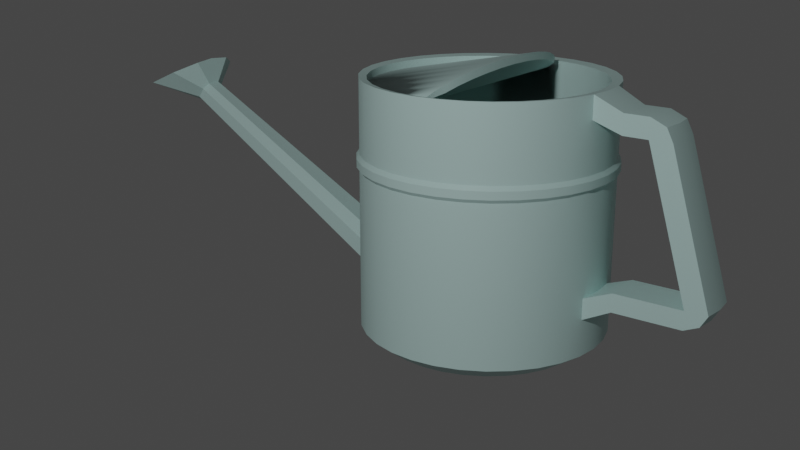 # Source: Joro.blend  (saved by Blender 2.80.75; exported with 4.5.12 LTS)
import bpy
from mathutils import Matrix  # noqa: F401  (used for matrix-valued properties, if any)

bpy.ops.wm.read_factory_settings(use_empty=True)
scene = bpy.context.scene
scene.name = 'Scene'

# ---- collections
col_collection = bpy.data.collections.new('Collection'); scene.collection.children.link(col_collection)
col_collection_2 = bpy.data.collections.new('Collection 2'); scene.collection.children.link(col_collection_2)

# ---- materials (node trees are filled in below, after node groups)
mat_zyouro = bpy.data.materials.new('zyouro')
mat_zyouro.use_transparent_shadow = False

# ---- node groups
ng_auto_smooth = bpy.data.node_groups.new('Auto Smooth', 'GeometryNodeTree')
_s = ng_auto_smooth.interface.new_socket(name='Geometry', in_out='OUTPUT', socket_type='NodeSocketGeometry')
_s = ng_auto_smooth.interface.new_socket(name='Geometry', in_out='INPUT', socket_type='NodeSocketGeometry')
_s = ng_auto_smooth.interface.new_socket(name='Angle', in_out='INPUT', socket_type='NodeSocketFloat')
_s.subtype = 'ANGLE'
_s.min_value = 0.0
_s.max_value = 3.142
ng_auto_smooth.is_modifier = True
_N = ng_auto_smooth.nodes; _L = ng_auto_smooth.links
n0 = _N.new('NodeGroupOutput'); n0.name = 'Group Output'; n0.location = (480, -100)
n1 = _N.new('NodeGroupInput'); n1.name = 'Group Input'; n1.location = (-420, -300)
n2 = _N.new('NodeGroupInput'); n2.name = 'Group Input.001'; n2.location = (-60, -100)
n3 = _N.new('GeometryNodeSetShadeSmooth'); n3.name = 'Set Shade Smooth'; n3.location = (120, -100)
n3.domain = 'EDGE'
n4 = _N.new('GeometryNodeSetShadeSmooth'); n4.name = 'Set Shade Smooth.001'; n4.location = (300, -100)
n5 = _N.new('GeometryNodeInputMeshEdgeAngle'); n5.name = 'Edge Angle'; n5.location = (-420, -220)
n6 = _N.new('GeometryNodeInputEdgeSmooth'); n6.name = 'Is Edge Smooth'; n6.location = (-60, -160)
n7 = _N.new('GeometryNodeInputShadeSmooth'); n7.name = 'Is Face Smooth'; n7.location = (-240, -340)
n8 = _N.new('FunctionNodeBooleanMath'); n8.name = 'Boolean Math'; n8.location = (-60, -220)
n9 = _N.new('FunctionNodeCompare'); n9.name = 'Compare'; n9.location = (-240, -180)
n9.operation = 'LESS_EQUAL'
_L.new(n5.outputs[0], n9.inputs[0])
_L.new(n4.outputs[0], n0.inputs[0])
_L.new(n1.outputs[1], n9.inputs[1])
_L.new(n9.outputs[0], n8.inputs[0])
_L.new(n7.outputs[0], n8.inputs[1])
_L.new(n2.outputs[0], n3.inputs[0])
_L.new(n6.outputs[0], n3.inputs[1])
_L.new(n3.outputs[0], n4.inputs[0])
_L.new(n8.outputs[0], n3.inputs[2])
n0.is_active_output = True

# ---- material node trees
mat_zyouro.use_nodes = True; mat_zyouro.node_tree.nodes.clear()
_N = mat_zyouro.node_tree.nodes; _L = mat_zyouro.node_tree.links
n0 = _N.new('ShaderNodeOutputMaterial'); n0.name = 'Material Output'; n0.location = (300, 300)
n1 = _N.new('ShaderNodeBsdfPrincipled'); n1.name = 'Principled BSDF'; n1.location = (10, 300)
n1.distribution = 'GGX'
n1.subsurface_method = 'BURLEY'
n1.inputs[0].default_value = (0.62, 0.8714, 0.8429, 1.0)
n1.inputs[3].default_value = 1.45
n1.inputs[27].default_value = (0.0, 0.0, 0.0, 1.0)
n1.inputs[28].default_value = 1.0
_L.new(n1.outputs[0], n0.inputs[0])
n0.is_active_output = True

# ---- world
world_world = bpy.data.worlds.new('World'); scene.world = world_world
world_world.use_nodes = True; world_world.node_tree.nodes.clear()
_N = world_world.node_tree.nodes; _L = world_world.node_tree.links
n0 = _N.new('ShaderNodeOutputWorld'); n0.name = 'World Output'; n0.location = (300, 300)
n1 = _N.new('ShaderNodeBackground'); n1.name = 'Background'; n1.location = (10, 300)
n1.inputs[0].default_value = (0.05088, 0.05088, 0.05088, 1.0)
_L.new(n1.outputs[0], n0.inputs[0])
n0.is_active_output = True
world_world.color = (0.05088, 0.05088, 0.05088)
world_world.use_sun_shadow = False
world_world.sun_shadow_jitter_overblur = 0.0

# ---- cameras
cam_camera_001 = bpy.data.cameras.new('Camera.001')

# ---- lights
light_light = bpy.data.lights.new('Light', 'POINT')
light_light.transmission_factor = 0.0
light_light.energy = 1000.0
light_light.shadow_soft_size = 0.1
light_light.shadow_maximum_resolution = 0.006
light_light.use_absolute_resolution = True

# ---- meshes
me_cylinder = bpy.data.meshes.new('Cylinder')
me_cylinder.from_pydata([(0.0, 1.0, -1.0), (0.0, 1.0, 1.0), (0.1951, 0.9808, -1.0), (0.1951, 0.9808, 1.0), (0.3827, 0.9239, -1.0), (0.3827, 0.9239, 1.0), (0.5556, 0.8315, -1.0), (0.5556, 0.8315, 1.0), (0.7071, 0.7071, -1.0), (0.7071, 0.7071, 1.0), (0.8315, 0.5556, -1.0), (0.8315, 0.5556, 1.0), (0.9239, 0.3827, -1.0), (0.9239, 0.3827, 1.0), (0.9808, 0.1951, -1.0), (0.9808, 0.1951, 1.0), (1.0, 7.55e-08, -1.0), (1.0, 7.55e-08, 1.0), (0.9808, -0.1951, -1.0), (0.9808, -0.1951, 1.0), (0.9239, -0.3827, -1.0), (0.9239, -0.3827, 1.0), (0.8315, -0.5556, -1.0), (0.8315, -0.5556, 1.0), (0.7071, -0.7071, -1.0), (0.7071, -0.7071, 1.0), (0.5556, -0.8315, -1.0), (0.5556, -0.8315, 1.0), (0.3827, -0.9239, -1.0), (0.3827, -0.9239, 1.0), (0.1951, -0.9808, -1.0), (0.1951, -0.9808, 1.0), (-3.258e-07, -1.0, -1.0), (-3.258e-07, -1.0, 1.0), (-0.1951, -0.9808, -1.0), (-0.1951, -0.9808, 1.0), (-0.3827, -0.9239, -1.0), (-0.3827, -0.9239, 1.0), (-0.5556, -0.8315, -1.0), (-0.5556, -0.8315, 1.0), (-0.7071, -0.7071, -1.0), (-0.7071, -0.7071, 1.0), (-0.8315, -0.5556, -1.0), (-0.8315, -0.5556, 1.0), (-0.9239, -0.3827, -1.0), (-0.9239, -0.3827, 1.0), (-0.9808, -0.1951, -1.0), (-0.9808, -0.1951, 1.0), (-1.0, 9.656e-07, -1.0), (-1.0, 9.656e-07, 1.0), (-0.9808, 0.1951, -1.0), (-0.9808, 0.1951, 1.0), (-0.9239, 0.3827, -1.0), (-0.9239, 0.3827, 1.0), (-0.8315, 0.5556, -1.0), (-0.8315, 0.5556, 1.0), (-0.7071, 0.7071, -1.0), (-0.7071, 0.7071, 1.0), (-0.5556, 0.8315, -1.0), (-0.5556, 0.8315, 1.0), (-0.3827, 0.9239, -1.0), (-0.3827, 0.9239, 1.0), (-0.1951, 0.9808, -1.0), (-0.1951, 0.9808, 1.0), (-3.258e-07, -1.0, -0.8174), (-3.258e-07, -1.0, -0.4857), (-0.09755, -0.9904, -1.0), (-0.09755, -0.9904, 1.0), (-0.09755, -0.9904, -0.8174), (-0.0569, -2.995, 0.5946), (-0.09755, -0.9904, -0.4857), (0.09754, -0.9904, -1.0), (0.09754, -0.9904, 1.0), (0.09754, -0.9904, -0.8174), (0.09754, -0.9904, -0.4857), (0.1951, -0.9808, -0.6516), (-0.1951, -0.9808, -0.6516), (0.1951, -0.9808, -0.5686), (-0.1951, -0.9808, -0.5686), (-0.1138, -3.018, 0.5517), (0.1951, -0.9808, -0.7345), (-0.1951, -0.9808, -0.7345), (0.0, 1.0, 0.8154), (-0.1951, 0.9808, 0.8154), (0.1951, 0.9808, 0.8154), (-0.1951, 0.9808, -0.7011), (0.1951, 0.9808, -0.7011), (0.0, 1.0, -0.7011), (0.1951, 0.9808, -0.5298), (-0.1951, 0.9808, -0.5298), (0.0, 1.0, -0.5298), (0.1704, 1.202, 0.8919), (0.1704, 1.202, 0.7306), (0.001485, 0.9165, 0.9868), (0.1825, 0.8986, 0.9868), (0.3565, 0.8458, 0.9868), (0.5169, 0.7601, 0.9868), (0.6575, 0.6447, 0.9868), (0.7728, 0.5042, 0.9868), (0.8586, 0.3438, 0.9868), (0.9113, 0.1697, 0.9868), (0.9292, -0.01123, 0.9868), (0.9113, -0.1922, 0.9868), (0.8586, -0.3662, 0.9868), (0.7728, -0.5266, 0.9868), (0.6575, -0.6672, 0.9868), (0.5169, -0.7826, 0.9868), (0.3565, -0.8683, 0.9868), (0.1825, -0.9211, 0.9868), (0.001485, -0.9389, 0.9868), (-0.1795, -0.9211, 0.9868), (-0.3535, -0.8683, 0.9868), (-0.5139, -0.7826, 0.9868), (-0.6545, -0.6672, 0.9868), (-0.7699, -0.5266, 0.9868), (-0.8556, -0.3662, 0.9868), (-0.9084, -0.1922, 0.9868), (-0.9262, -0.01123, 0.9868), (-0.9084, 0.1697, 0.9868), (-0.8556, 0.3438, 0.9868), (-0.7699, 0.5042, 0.9868), (-0.6545, 0.6447, 0.9868), (-0.5139, 0.7601, 0.9868), (-0.3535, 0.8458, 0.9868), (-0.1795, 0.8986, 0.9868), (-0.08901, -0.93, 0.9868), (0.09198, -0.93, 0.9868), (0.001485, 0.9165, -0.709), (0.1825, 0.8986, -0.709), (0.3565, 0.8458, -0.709), (0.5169, 0.7601, -0.709), (0.6575, 0.6447, -0.709), (0.7728, 0.5042, -0.709), (0.8586, 0.3438, -0.709), (0.9113, 0.1697, -0.709), (0.9292, -0.01123, -0.709), (0.9113, -0.1922, -0.709), (0.8586, -0.3662, -0.709), (0.7728, -0.5266, -0.709), (0.6575, -0.6672, -0.709), (0.5169, -0.7826, -0.709), (0.3565, -0.8683, -0.709), (0.1825, -0.9211, -0.709), (0.001485, -0.9389, -0.709), (-0.1795, -0.9211, -0.709), (-0.3535, -0.8683, -0.709), (-0.5139, -0.7826, -0.709), (-0.6545, -0.6672, -0.709), (-0.7699, -0.5266, -0.709), (-0.8556, -0.3662, -0.709), (-0.9084, -0.1922, -0.709), (-0.9262, -0.01123, -0.709), (-0.9084, 0.1697, -0.709), (-0.8556, 0.3438, -0.709), (-0.7699, 0.5042, -0.709), (-0.6545, 0.6447, -0.709), (-0.5139, 0.7601, -0.709), (-0.3535, 0.8458, -0.709), (-0.1795, 0.8986, -0.709), (-0.08901, -0.93, -0.709), (0.09198, -0.93, -0.709), (-0.1801, -3.001, 0.8028), (-0.3603, -3.134, 0.7252), (0.3827, 0.9239, 0.2823), (0.5556, 0.8315, 0.2823), (0.7071, 0.7071, 0.2823), (0.8315, 0.5556, 0.2823), (0.9239, 0.3827, 0.2823), (0.9808, 0.1951, 0.2823), (1.0, 7.55e-08, 0.2823), (0.9808, -0.1951, 0.2823), (0.9239, -0.3827, 0.2823), (0.8315, -0.5556, 0.2823), (0.7071, -0.7071, 0.2823), (0.5556, -0.8315, 0.2823), (0.3827, -0.9239, 0.2823), (0.1951, -0.9808, 0.2823), (0.1999, -1.003, 0.3757), (0.3919, 0.9469, 0.3757), (0.5689, 0.8523, 0.3757), (0.724, 0.7249, 0.3757), (0.8514, 0.5698, 0.3757), (0.946, 0.3928, 0.3757), (1.004, 0.2008, 0.3757), (1.024, 0.00105, 0.3757), (1.004, -0.1987, 0.3757), (0.946, -0.3907, 0.3757), (0.8514, -0.5677, 0.3757), (0.724, -0.7228, 0.3757), (0.5689, -0.8502, 0.3757), (0.3919, -0.9448, 0.3757), (0.1951, -0.9808, 0.4093), (0.3827, 0.9239, 0.4093), (0.5556, 0.8315, 0.4093), (0.7071, 0.7071, 0.4093), (0.8315, 0.5556, 0.4093), (0.9239, 0.3827, 0.4093), (0.9808, 0.1951, 0.4093), (1.0, 7.55e-08, 0.4093), (0.9808, -0.1951, 0.4093), (0.9239, -0.3827, 0.4093), (0.8315, -0.5556, 0.4093), (0.7071, -0.7071, 0.4093), (0.5556, -0.8315, 0.4093), (0.3827, -0.9239, 0.4093), (0.3919, 0.9469, 0.3117), (0.5689, 0.8523, 0.3117), (0.724, 0.7249, 0.3117), (0.8514, 0.5698, 0.3117), (0.946, 0.3928, 0.3117), (1.004, 0.2008, 0.3117), (1.024, 0.00105, 0.3117), (1.004, -0.1987, 0.3117), (0.946, -0.3907, 0.3117), (0.8514, -0.5677, 0.3117), (0.724, -0.7228, 0.3117), (0.5689, -0.8502, 0.3117), (0.3919, -0.9448, 0.3117), (0.1999, -1.003, 0.3117), (-0.3827, -0.9239, 0.2823), (-0.5556, -0.8315, 0.2823), (-0.7071, -0.7071, 0.2823), (-0.8315, -0.5556, 0.2823), (-0.9239, -0.3827, 0.2823), (-0.9808, -0.1951, 0.2823), (-1.0, 9.656e-07, 0.2823), (-0.9808, 0.1951, 0.2823), (-0.9239, 0.3827, 0.2823), (-0.8315, 0.5556, 0.2823), (-0.7071, 0.7071, 0.2823), (-0.5556, 0.8315, 0.2823), (-0.3827, 0.9239, 0.2823), (-0.3916, -0.9448, 0.3757), (-0.5686, -0.8502, 0.3757), (-0.7238, -0.7228, 0.3757), (-0.8511, -0.5677, 0.3757), (-0.9457, -0.3907, 0.3757), (-1.004, -0.1987, 0.3757), (-1.024, 0.001051, 0.3757), (-1.004, 0.2008, 0.3757), (-0.9457, 0.3928, 0.3757), (-0.8511, 0.5698, 0.3757), (-0.7238, 0.7249, 0.3757), (-0.5686, 0.8523, 0.3757), (-0.3916, 0.9469, 0.3757), (-0.3916, -0.9448, 0.3117), (-0.5686, -0.8502, 0.3117), (-0.7238, -0.7228, 0.3117), (-0.8511, -0.5677, 0.3117), (-0.9457, -0.3907, 0.3117), (-1.004, -0.1987, 0.3117), (-1.024, 0.001051, 0.3117), (-1.004, 0.2008, 0.3117), (-0.9457, 0.3928, 0.3117), (-0.8511, 0.5698, 0.3117), (-0.7238, 0.7249, 0.3117), (-0.5686, 0.8523, 0.3117), (-0.3916, 0.9469, 0.3117), (-0.3827, -0.9239, 0.4093), (-0.5556, -0.8315, 0.4093), (-0.7071, -0.7071, 0.4093), (-0.8315, -0.5556, 0.4093), (-0.9239, -0.3827, 0.4093), (-0.9808, -0.1951, 0.4093), (-1.0, 9.656e-07, 0.4093), (-0.9808, 0.1951, 0.4093), (-0.9239, 0.3827, 0.4093), (-0.8315, 0.5556, 0.4093), (-0.7071, 0.7071, 0.4093), (-0.5556, 0.8315, 0.4093), (-0.3827, 0.9239, 0.4093), (-0.1951, -0.9808, 0.2823), (-0.09755, -0.9904, 0.2823), (0.09754, -0.9904, 0.2823), (-3.258e-07, -1.0, 0.2823), (-0.1996, -1.003, 0.3117), (-0.09972, -1.013, 0.3117), (0.1, -1.013, 0.3117), (0.00014, -1.023, 0.3117), (-0.1996, -1.003, 0.3757), (-0.09972, -1.013, 0.3757), (0.1, -1.013, 0.3757), (0.00014, -1.023, 0.3757), (-0.1951, -0.9808, 0.4093), (-0.09755, -0.9904, 0.4093), (-3.258e-07, -1.0, 0.4093), (0.09754, -0.9904, 0.4093), (-0.1951, 0.9808, 0.4093), (0.0, 1.0, 0.4093), (0.1951, 0.9808, 0.4093), (-0.1996, 1.005, 0.3757), (0.1999, 1.005, 0.3757), (0.0001404, 1.025, 0.3757), (0.0001404, 1.025, 0.3117), (-0.1996, 1.005, 0.3117), (0.1999, 1.005, 0.3117), (-0.1951, 0.9808, 0.2823), (0.0, 1.0, 0.2823), (0.1951, 0.9808, 0.2823), (1.398e-08, 0.8233, -1.122), (0.1625, 0.8073, -1.122), (0.3188, 0.7599, -1.122), (0.4628, 0.6829, -1.122), (0.589, 0.5793, -1.122), (0.6926, 0.4531, -1.122), (0.7696, 0.309, -1.122), (0.817, 0.1528, -1.122), (0.833, -0.009729, -1.122), (0.817, -0.1722, -1.122), (0.7696, -0.3285, -1.122), (0.6926, -0.4725, -1.122), (0.589, -0.5987, -1.122), (0.4628, -0.7023, -1.122), (0.3188, -0.7793, -1.122), (0.1625, -0.8267, -1.122), (0.08125, -0.8347, -1.122), (-2.574e-07, -0.8427, -1.122), (-0.08125, -0.8347, -1.122), (-0.1625, -0.8267, -1.122), (-0.3188, -0.7793, -1.122), (-0.4628, -0.7023, -1.122), (-0.589, -0.5987, -1.122), (-0.6926, -0.4725, -1.122), (-0.7696, -0.3285, -1.122), (-0.817, -0.1722, -1.122), (-0.833, -0.009729, -1.122), (-0.817, 0.1528, -1.122), (-0.7696, 0.309, -1.122), (-0.6926, 0.4531, -1.122), (-0.589, 0.5793, -1.122), (-0.4628, 0.6829, -1.122), (-0.3188, 0.7599, -1.122), (-0.1625, 0.8073, -1.122), (0.9113, -0.1922, 0.9254), (0.8586, -0.3662, 0.9254), (0.7728, -0.5266, 0.9254), (0.6575, -0.6672, 0.9254), (0.5169, -0.7826, 0.9254), (0.3565, -0.8683, 0.9254), (0.1825, -0.9211, 0.9254), (0.09198, -0.93, 0.9254), (-0.08901, -0.93, 0.9254), (0.001485, -0.9389, 0.9254), (-0.3535, -0.8683, 0.9254), (-0.1795, -0.9211, 0.9254), (-0.5139, -0.7826, 0.9254), (-0.6545, -0.6672, 0.9254), (-0.7699, -0.5266, 0.9254), (-0.8556, -0.3662, 0.9254), (-0.9084, -0.1922, 0.9254), (0.8586, 0.08598, 1.017), (0.7728, 0.1237, 1.059), (0.6575, 0.1567, 1.096), (0.5169, 0.1838, 1.126), (0.3565, 0.2039, 1.148), (0.1825, 0.2163, 1.162), (0.09198, 0.2184, 1.164), (-0.08901, 0.2184, 1.164), (0.001485, 0.2205, 1.166), (-0.3535, 0.2039, 1.148), (-0.1795, 0.2163, 1.162), (-0.5139, 0.1838, 1.126), (-0.6545, 0.1567, 1.096), (-0.7699, 0.1237, 1.059), (-0.8556, 0.08598, 1.017), (-3.258e-07, -1.0, -0.8174), (-3.978e-07, -2.999, 0.5978), (-3.258e-07, -1.0, -0.4857), (-3.978e-07, -3.11, 0.4391), (-0.09755, -0.9904, -0.8174), (-0.0569, -2.995, 0.5946), (-0.0569, -3.105, 0.4359), (-0.09755, -0.9904, -0.4857), (0.0569, -2.995, 0.5946), (0.0569, -3.105, 0.4359), (0.09754, -0.9904, -0.8174), (0.09754, -0.9904, -0.4857), (0.1951, -0.9808, -0.6516), (-0.1951, -0.9808, -0.6516), (0.1138, -3.046, 0.512), (-0.1138, -3.046, 0.512), (0.1951, -0.9808, -0.5686), (-0.1951, -0.9808, -0.5686), (0.1138, -3.018, 0.5517), (-0.1138, -3.018, 0.5517), (0.1951, -0.9808, -0.7345), (-0.1951, -0.9808, -0.7345), (0.1138, -3.073, 0.4723), (-0.1138, -3.073, 0.4723), (0.1801, -3.001, 0.8028), (-4.413e-07, -3.008, 0.819), (-0.1801, -3.562, 0.5575), (-4.413e-07, -3.569, 0.5737), (0.1801, -3.562, 0.5575), (0.3603, -3.415, 0.6026), (-0.1801, -3.001, 0.8028), (-0.3603, -3.415, 0.6026), (0.3603, -3.134, 0.7252), (0.3603, -3.274, 0.6639), (-0.3603, -3.134, 0.7252), (-0.3603, -3.274, 0.6639), (0.0, 1.0, 1.0), (0.1951, 0.9808, 1.0), (-0.1951, 0.9808, 1.0), (0.0, 1.0, 0.8154), (-0.1951, 0.9808, 0.8154), (0.1951, 0.9808, 0.8154), (-0.1951, 0.9808, -0.7011), (0.1951, 0.9808, -0.7011), (0.0, 1.0, -0.7011), (0.1951, 0.9808, -0.5298), (-0.1951, 0.9808, -0.5298), (0.0, 1.0, -0.5298), (0.1704, 1.202, 0.8919), (1.529e-07, 1.219, 0.8919), (1.529e-07, 1.219, 0.7306), (-0.1704, 1.202, 0.8919), (-0.1704, 1.202, 0.7306), (0.1704, 1.202, 0.7306), (-0.1704, 1.202, -0.4442), (-0.1704, 1.202, -0.5938), (0.1704, 1.202, -0.4442), (0.1704, 1.202, -0.5938), (1.529e-07, 1.219, -0.5938), (1.529e-07, 1.219, -0.4442), (0.1704, 1.401, 0.8919), (2.722e-07, 1.417, 0.8919), (2.722e-07, 1.417, 0.7306), (-0.1704, 1.401, 0.8919), (-0.1704, 1.401, 0.7306), (0.1704, 1.401, 0.7306), (-0.1704, 1.754, -0.4442), (-0.1704, 1.754, -0.5938), (0.1704, 1.754, -0.4442), (0.1704, 1.754, -0.5938), (2.722e-07, 1.77, -0.5938), (2.722e-07, 1.77, -0.4442), (0.1704, 1.525, 0.8363), (3.914e-07, 1.542, 0.8363), (3.914e-07, 1.596, 0.7306), (-0.1704, 1.525, 0.8363), (-0.1704, 1.579, 0.7306), (0.1704, 1.579, 0.7306), (-0.1704, 1.932, -0.4442), (-0.1704, 1.875, -0.5403), (0.1704, 1.932, -0.4442), (0.1704, 1.875, -0.5403), (3.914e-07, 1.892, -0.5403), (3.914e-07, 1.949, -0.4442), (0.9292, -0.01123, 0.9262), (-0.9262, -0.01123, 0.9262), (0.7728, 0.1237, 0.9985), (0.6575, 0.1567, 1.035), (0.5169, 0.1838, 1.065), (0.3565, 0.2039, 1.087), (0.1825, 0.2163, 1.101), (0.09198, 0.2184, 1.103), (-0.08901, 0.2184, 1.103), (0.001485, 0.2205, 1.106), (-0.3535, 0.2039, 1.087), (-0.1795, 0.2163, 1.101), (-0.5139, 0.1838, 1.065), (-0.6545, 0.1567, 1.035), (-0.7699, 0.1237, 0.9985)], [], [(0, 87, 86, 2), (2, 86, 88, 298, 163, 4), (192, 5, 7, 193), (193, 7, 9, 194), (194, 9, 11, 195), (195, 11, 13, 196), (196, 13, 15, 197), (197, 15, 17, 198), (198, 17, 19, 199), (199, 19, 21, 200), (200, 21, 23, 201), (201, 23, 25, 202), (202, 25, 27, 203), (203, 27, 29, 204), (71, 73, 64, 32), (258, 37, 39, 259), (259, 39, 41, 260), (260, 41, 43, 261), (261, 43, 45, 262), (262, 45, 47, 263), (263, 47, 49, 264), (264, 49, 51, 265), (265, 51, 53, 266), (266, 53, 55, 267), (267, 55, 57, 268), (268, 57, 59, 269), (269, 59, 61, 270), (19, 17, 101, 102), (60, 231, 296, 89, 85, 62), (62, 85, 87, 0), (14, 16, 307, 306), (30, 80, 73, 71), (70, 65, 274, 272), (32, 64, 68, 66), (65, 74, 273, 274), (74, 77, 176, 273), (70, 272, 271, 78), (34, 66, 68, 81), (34, 81, 76, 78, 271, 219, 36), (88, 90, 297, 298), (90, 89, 296, 297), (3, 84, 92, 91), (47, 45, 115, 116), (1, 63, 124, 93), (11, 9, 97, 98), (29, 27, 106, 107), (3, 1, 93, 94), (39, 37, 111, 112), (57, 55, 120, 121), (35, 67, 125, 110), (21, 19, 102, 103), (49, 47, 116, 117), (13, 11, 98, 99), (31, 29, 107, 108), (41, 39, 112, 113), (59, 57, 121, 122), (5, 3, 94, 95), (23, 21, 103, 104), (51, 49, 117, 118), (15, 13, 99, 100), (72, 31, 108, 126), (43, 41, 113, 114), (61, 59, 122, 123), (7, 5, 95, 96), (25, 23, 104, 105), (53, 51, 118, 119), (17, 15, 100, 101), (67, 33, 109, 125), (45, 43, 114, 115), (63, 61, 123, 124), (33, 72, 126, 109), (9, 7, 96, 97), (27, 25, 105, 106), (37, 35, 110, 111), (55, 53, 119, 120), (93, 124, 158, 127), (110, 344, 343, 111), (99, 98, 132, 133), (111, 343, 345, 112), (100, 99, 133, 134), (112, 345, 346, 113), (135, 136, 333, 449), (341, 125, 109, 342), (114, 347, 348, 115), (113, 346, 347, 114), (350, 449, 451), (349, 116, 115, 348), (151, 450, 349, 150), (119, 118, 152, 153), (120, 119, 153, 154), (94, 93, 127, 128), (121, 120, 154, 155), (95, 94, 128, 129), (122, 121, 155, 156), (96, 95, 129, 130), (123, 122, 156, 157), (97, 96, 130, 131), (124, 123, 157, 158), (125, 341, 344, 110), (98, 97, 131, 132), (128, 127, 158, 157, 156, 155, 154, 153, 152, 151, 150, 149, 148, 147, 146, 145, 144, 159, 143, 160, 142, 141, 140, 139, 138, 137, 136, 135, 134, 133, 132, 131, 130, 129), (69, 79, 162, 161), (26, 174, 175, 28), (24, 173, 174, 26), (22, 172, 173, 24), (20, 171, 172, 22), (18, 170, 171, 20), (16, 169, 170, 18), (14, 168, 169, 16), (12, 167, 168, 14), (10, 166, 167, 12), (8, 165, 166, 10), (6, 164, 165, 8), (4, 163, 164, 6), (29, 31, 191, 204), (217, 218, 176, 175), (204, 191, 177, 190), (205, 178, 179, 206), (206, 179, 180, 207), (207, 180, 181, 208), (208, 181, 182, 209), (209, 182, 183, 210), (210, 183, 184, 211), (211, 184, 185, 212), (212, 185, 186, 213), (213, 186, 187, 214), (214, 187, 188, 215), (215, 188, 189, 216), (216, 189, 190, 217), (178, 192, 193, 179), (179, 193, 194, 180), (180, 194, 195, 181), (181, 195, 196, 182), (182, 196, 197, 183), (183, 197, 198, 184), (184, 198, 199, 185), (185, 199, 200, 186), (186, 200, 201, 187), (187, 201, 202, 188), (188, 202, 203, 189), (189, 203, 204, 190), (174, 216, 217, 175), (173, 215, 216, 174), (172, 214, 215, 173), (171, 213, 214, 172), (170, 212, 213, 171), (169, 211, 212, 170), (168, 210, 211, 169), (167, 209, 210, 168), (166, 208, 209, 167), (165, 207, 208, 166), (164, 206, 207, 165), (163, 205, 206, 164), (190, 177, 218, 217), (58, 230, 231, 60), (56, 229, 230, 58), (54, 228, 229, 56), (52, 227, 228, 54), (50, 226, 227, 52), (48, 225, 226, 50), (46, 224, 225, 48), (44, 223, 224, 46), (42, 222, 223, 44), (40, 221, 222, 42), (38, 220, 221, 40), (36, 219, 220, 38), (243, 269, 270, 244), (245, 232, 233, 246), (246, 233, 234, 247), (247, 234, 235, 248), (248, 235, 236, 249), (249, 236, 237, 250), (250, 237, 238, 251), (251, 238, 239, 252), (252, 239, 240, 253), (253, 240, 241, 254), (254, 241, 242, 255), (255, 242, 243, 256), (230, 256, 257, 231), (229, 255, 256, 230), (228, 254, 255, 229), (227, 253, 254, 228), (226, 252, 253, 227), (225, 251, 252, 226), (224, 250, 251, 225), (223, 249, 250, 224), (222, 248, 249, 223), (221, 247, 248, 222), (220, 246, 247, 221), (219, 245, 246, 220), (232, 258, 259, 233), (233, 259, 260, 234), (234, 260, 261, 235), (235, 261, 262, 236), (236, 262, 263, 237), (237, 263, 264, 238), (238, 264, 265, 239), (239, 265, 266, 240), (240, 266, 267, 241), (241, 267, 268, 242), (242, 268, 269, 243), (244, 257, 256, 243), (271, 272, 276, 275), (219, 271, 275, 245), (274, 273, 277, 278), (272, 274, 278, 276), (278, 277, 281, 282), (276, 278, 282, 280), (275, 276, 280, 279), (245, 275, 279, 232), (282, 281, 286, 285), (280, 282, 285, 284), (279, 280, 284, 283), (232, 279, 283, 258), (283, 284, 67, 35), (258, 283, 35, 37), (285, 286, 72, 33), (284, 285, 33, 67), (72, 286, 191, 31), (288, 287, 83, 82), (287, 270, 61, 63, 83), (192, 289, 84, 3, 5), (289, 288, 82, 84), (292, 290, 287, 288), (178, 291, 289, 192), (290, 244, 270, 287), (291, 292, 288, 289), (293, 294, 290, 292), (294, 257, 244, 290), (205, 295, 291, 178), (295, 293, 292, 291), (297, 296, 294, 293), (296, 231, 257, 294), (163, 298, 295, 205), (298, 297, 293, 295), (191, 286, 281, 177), (177, 281, 277, 218), (218, 277, 273, 176), (299, 300, 301, 302, 303, 304, 305, 306, 307, 308, 309, 310, 311, 312, 313, 314, 315, 316, 317, 318, 319, 320, 321, 322, 323, 324, 325, 326, 327, 328, 329, 330, 331, 332), (66, 34, 318, 317), (32, 66, 317, 316), (42, 44, 323, 322), (60, 62, 332, 331), (6, 8, 303, 302), (24, 26, 312, 311), (34, 36, 319, 318), (52, 54, 328, 327), (16, 18, 308, 307), (44, 46, 324, 323), (62, 0, 299, 332), (8, 10, 304, 303), (26, 28, 313, 312), (0, 2, 300, 299), (36, 38, 320, 319), (54, 56, 329, 328), (30, 71, 315, 314), (18, 20, 309, 308), (46, 48, 325, 324), (10, 12, 305, 304), (28, 30, 314, 313), (38, 40, 321, 320), (56, 58, 330, 329), (2, 4, 301, 300), (20, 22, 310, 309), (48, 50, 326, 325), (12, 14, 306, 305), (71, 32, 316, 315), (40, 42, 322, 321), (58, 60, 331, 330), (4, 6, 302, 301), (22, 24, 311, 310), (50, 52, 327, 326), (108, 339, 340, 126), (339, 108, 107, 338), (342, 358, 357, 341), (341, 357, 360, 344), (344, 360, 359, 343), (334, 350, 351, 335), (340, 356, 358, 342), (343, 359, 361, 345), (335, 351, 352, 336), (345, 361, 362, 346), (336, 352, 353, 337), (346, 362, 363, 347), (337, 353, 354, 338), (347, 363, 364, 348), (338, 354, 355, 339), (339, 355, 356, 340), (386, 369, 371, 388), (369, 365, 368, 371), (376, 367, 366, 373), (381, 376, 373, 383), (367, 372, 370, 366), (365, 375, 374, 368), (385, 387, 374, 375), (385, 377, 379, 387), (382, 378, 380, 384), (377, 381, 383, 379), (374, 387, 394, 393), (366, 370, 395, 390), (378, 386, 388, 380), (382, 384, 370, 372), (390, 392, 393, 394, 398, 397, 389), (391, 392, 390, 395, 399, 400, 396), (387, 379, 398, 394), (379, 383, 397, 398), (388, 371, 391, 396), (383, 373, 389, 397), (373, 366, 390, 389), (380, 388, 396, 400), (384, 380, 400, 399), (371, 368, 392, 391), (368, 374, 393, 392), (407, 411, 419, 420), (409, 407, 420, 423), (405, 403, 416, 417), (406, 404, 415, 418), (422, 423, 435, 434), (417, 416, 428, 429), (419, 424, 436, 431), (418, 415, 427, 430), (408, 409, 423, 422), (401, 402, 413, 414), (410, 408, 422, 421), (412, 410, 421, 424), (404, 405, 417, 415), (403, 401, 414, 416), (411, 412, 424, 419), (434, 435, 447, 446), (429, 428, 440, 441), (439, 448, 443, 441), (430, 433, 445, 442), (414, 413, 425, 426), (420, 419, 431, 432), (413, 418, 430, 425), (421, 422, 434, 433), (415, 417, 429, 427), (424, 421, 433, 436), (416, 414, 426, 428), (423, 420, 432, 435), (439, 441, 440, 438), (442, 439, 438, 437), (447, 444, 443, 448), (446, 447, 448, 445), (426, 425, 437, 438), (432, 431, 443, 444), (425, 430, 442, 437), (433, 434, 446, 445), (442, 445, 448, 439), (429, 441, 443, 431), (428, 426, 438, 440), (435, 432, 444, 447), (430, 427, 436, 433), (427, 429, 431, 436), (359, 459, 461, 361), (351, 451, 452, 352), (361, 461, 462, 362), (333, 102, 101, 449), (352, 452, 453, 353), (362, 462, 463, 363), (353, 453, 454, 354), (363, 463, 364), (354, 454, 455, 355), (357, 457, 460, 360), (355, 455, 456, 356), (356, 456, 458, 358), (358, 458, 457, 357), (360, 460, 459, 359), (350, 451, 351), (333, 350, 334), (28, 175, 176, 77, 75, 80, 30), (334, 103, 102, 333), (335, 334, 137, 138), (137, 334, 333, 136), (100, 134, 135, 449, 101), (126, 340, 342, 109), (338, 107, 106, 337), (105, 336, 337, 106), (104, 335, 336, 105), (103, 334, 335, 104), (138, 139, 336, 335), (139, 140, 337, 336), (140, 141, 338, 337), (141, 142, 339, 338), (142, 160, 340, 339), (160, 143, 342, 340), (143, 159, 341, 342), (159, 144, 344, 341), (144, 145, 343, 344), (145, 146, 345, 343), (146, 147, 346, 345), (147, 148, 347, 346), (148, 149, 348, 347), (149, 150, 349, 348), (349, 348, 364), (117, 450, 151, 152, 118), (116, 349, 450, 117), (364, 450, 349), (364, 463, 450), (452, 451, 449, 450, 463, 462, 461, 459, 460, 457, 458, 456, 455, 454, 453), (333, 449, 350)])
me_cylinder.polygons.foreach_set('use_smooth', [True] * 401)
_uv = me_cylinder.uv_layers.new(name='UVMap')
_uv.uv.foreach_set('vector', [1.0, 0.5, 1.0, 0.5747, 0.9688, 0.5747, 0.9688, 0.5, 0.9688, 0.5, 0.9688, 0.5747, 0.9688, 0.6176, 0.9688, 0.8125, 0.9375, 0.75, 0.9375, 0.5, 0.9375, 0.875, 0.9375, 1.0, 0.9062, 1.0, 0.9062, 0.875, 0.9062, 0.875, 0.9062, 1.0, 0.875, 1.0, 0.875, 0.875, 0.875, 0.875, 0.875, 1.0, 0.8438, 1.0, 0.8438, 0.875, 0.8438, 0.875, 0.8438, 1.0, 0.8125, 1.0, 0.8125, 0.875, 0.8125, 0.875, 0.8125, 1.0, 0.7812, 1.0, 0.7812, 0.875, 0.7812, 0.875, 0.7812, 1.0, 0.75, 1.0, 0.75, 0.875, 0.75, 0.875, 0.75, 1.0, 0.7188, 1.0, 0.7188, 0.875, 0.7188, 0.875, 0.7188, 1.0, 0.6875, 1.0, 0.6875, 0.875, 0.6875, 0.875, 0.6875, 1.0, 0.6562, 1.0, 0.6562, 0.875, 0.6562, 0.875, 0.6562, 1.0, 0.625, 1.0, 0.625, 0.875, 0.625, 0.875, 0.625, 1.0, 0.5938, 1.0, 0.5938, 0.875, 0.5938, 0.875, 0.5938, 1.0, 0.5625, 1.0, 0.5625, 0.875, 0.5156, 0.5, 0.5156, 0.5456, 0.5, 0.5456, 0.5, 0.5, 0.4375, 0.875, 0.4375, 1.0, 0.4062, 1.0, 0.4062, 0.875, 0.4062, 0.875, 0.4062, 1.0, 0.375, 1.0, 0.375, 0.875, 0.375, 0.875, 0.375, 1.0, 0.3438, 1.0, 0.3438, 0.875, 0.3438, 0.875, 0.3438, 1.0, 0.3125, 1.0, 0.3125, 0.875, 0.3125, 0.875, 0.3125, 1.0, 0.2812, 1.0, 0.2812, 0.875, 0.2812, 0.875, 0.2812, 1.0, 0.25, 1.0, 0.25, 0.875, 0.25, 0.875, 0.25, 1.0, 0.2188, 1.0, 0.2188, 0.875, 0.2188, 0.875, 0.2188, 1.0, 0.1875, 1.0, 0.1875, 0.875, 0.1875, 0.875, 0.1875, 1.0, 0.1562, 1.0, 0.1562, 0.875, 0.1562, 0.875, 0.1562, 1.0, 0.125, 1.0, 0.125, 0.875, 0.125, 0.875, 0.125, 1.0, 0.09375, 1.0, 0.09375, 0.875, 0.09375, 0.875, 0.09375, 1.0, 0.0625, 1.0, 0.0625, 0.875, 0.7188, 1.0, 0.75, 1.0, 0.75, 1.0, 0.7188, 1.0, 0.0625, 0.5, 0.0625, 0.8125, 0.03125, 0.8125, 0.03125, 0.6176, 0.03125, 0.5747, 0.03125, 0.5, 0.03125, 0.5, 0.03125, 0.5747, 0.0, 0.5747, 0.0, 0.5, 0.7812, 0.5, 0.75, 0.5, 0.75, 0.5, 0.7812, 0.5, 0.7968, 0.01461, 0.5312, 0.5664, 0.5156, 0.5456, 0.7734, 0.01231, 0.4844, 0.6286, 0.5, 0.6286, 0.5, 0.75, 0.4844, 0.75, 0.5, 0.5, 0.5, 0.5456, 0.4844, 0.5456, 0.4844, 0.5, 0.5, 0.6286, 0.5156, 0.6286, 0.5156, 0.75, 0.5, 0.75, 0.5156, 0.6286, 0.0, 0.0, 0.4843, 0.01461, 0.5156, 0.75, 0.4844, 0.6286, 0.4844, 0.75, 0.3725, 0.3928, 0.4688, 0.6078, 0.7032, 0.01461, 0.4844, 0.5, 0.4844, 0.5456, 0.4688, 0.5664, 0.7032, 0.01461, 0.4688, 0.5664, 0.4688, 0.5871, 0.4688, 0.6078, 0.3725, 0.3928, 0.2978, 0.2641, 0.4375, 0.5, 0.9688, 0.6176, 1.0, 0.6176, 1.0, 0.8125, 0.9688, 0.8125, 0.0, 0.6176, 0.03125, 0.6176, 0.03125, 0.8125, 0.0, 0.8125, 0.9688, 1.0, 0.9688, 0.9538, 0.9688, 0.9538, 0.9688, 1.0, 0.2812, 1.0, 0.3125, 1.0, 0.3125, 1.0, 0.2812, 1.0, 0.25, 0.49, 0.2032, 0.4854, 0.2032, 0.4854, 0.25, 0.49, 0.8438, 1.0, 0.875, 1.0, 0.875, 1.0, 0.8438, 1.0, 0.5625, 1.0, 0.5938, 1.0, 0.5938, 1.0, 0.5625, 1.0, 0.2968, 0.4854, 0.25, 0.49, 0.25, 0.49, 0.2968, 0.4854, 0.4062, 1.0, 0.4375, 1.0, 0.4375, 1.0, 0.4062, 1.0, 0.125, 1.0, 0.1562, 1.0, 0.1562, 1.0, 0.125, 1.0, 0.2032, 0.01461, 0.4844, 1.0, 0.4844, 1.0, 0.2032, 0.01461, 0.6875, 1.0, 0.7188, 1.0, 0.7188, 1.0, 0.6875, 1.0, 0.25, 1.0, 0.2812, 1.0, 0.2812, 1.0, 0.25, 1.0, 0.8125, 1.0, 0.8438, 1.0, 0.8438, 1.0, 0.8125, 1.0, 0.2968, 0.01461, 0.3418, 0.02827, 0.3418, 0.02827, 0.2968, 0.01461, 0.375, 1.0, 0.4062, 1.0, 0.4062, 1.0, 0.375, 1.0, 0.09375, 1.0, 0.125, 1.0, 0.125, 1.0, 0.09375, 1.0, 0.9375, 1.0, 0.9688, 1.0, 0.9688, 1.0, 0.9375, 1.0, 0.6562, 1.0, 0.6875, 1.0, 0.6875, 1.0, 0.6562, 1.0, 0.2188, 1.0, 0.25, 1.0, 0.25, 1.0, 0.2188, 1.0, 0.7812, 1.0, 0.8125, 1.0, 0.8125, 1.0, 0.7812, 1.0, 0.5156, 1.0, 0.2968, 0.01461, 0.2968, 0.01461, 0.5156, 1.0, 0.3438, 1.0, 0.375, 1.0, 0.375, 1.0, 0.3438, 1.0, 0.0625, 1.0, 0.09375, 1.0, 0.09375, 1.0, 0.0625, 1.0, 0.9062, 1.0, 0.9375, 1.0, 0.9375, 1.0, 0.9062, 1.0, 0.625, 1.0, 0.6562, 1.0, 0.6562, 1.0, 0.625, 1.0, 0.1875, 1.0, 0.2188, 1.0, 0.2188, 1.0, 0.1875, 1.0, 0.75, 1.0, 0.7812, 1.0, 0.7812, 1.0, 0.75, 1.0, 0.4844, 1.0, 0.5, 1.0, 0.5, 1.0, 0.4844, 1.0, 0.3125, 1.0, 0.3438, 1.0, 0.3438, 1.0, 0.3125, 1.0, 0.03125, 1.0, 0.0625, 1.0, 0.0625, 1.0, 0.03125, 1.0, 0.5, 1.0, 0.5156, 1.0, 0.5156, 1.0, 0.5, 1.0, 0.875, 1.0, 0.9062, 1.0, 0.9062, 1.0, 0.875, 1.0, 0.5938, 1.0, 0.625, 1.0, 0.625, 1.0, 0.5938, 1.0, 0.1582, 0.02827, 0.2032, 0.01461, 0.2032, 0.01461, 0.1582, 0.02827, 0.1562, 1.0, 0.1875, 1.0, 0.1875, 1.0, 0.1562, 1.0, 0.25, 0.49, 0.2032, 0.4854, 0.2032, 0.4854, 0.25, 0.49, 0.2032, 0.01461, 0.2032, 0.01461, 0.1582, 0.02827, 0.4375, 1.0, 0.8125, 1.0, 0.8438, 1.0, 0.8438, 1.0, 0.8125, 1.0, 0.4375, 1.0, 0.4375, 1.0, 0.4062, 1.0, 0.4062, 1.0, 0.7812, 1.0, 0.8125, 1.0, 0.8125, 1.0, 0.7812, 1.0, 0.4062, 1.0, 0.4062, 1.0, 0.375, 1.0, 0.375, 1.0, 0.75, 1.0, 0.7188, 1.0, 0.0, 0.0, 0.0, 0.0, 0.4844, 1.0, 0.4844, 1.0, 0.5, 1.0, 0.5, 1.0, 0.3438, 1.0, 0.3438, 1.0, 0.3125, 1.0, 0.3125, 1.0, 0.375, 1.0, 0.375, 1.0, 0.3438, 1.0, 0.3438, 1.0, 0.6875, 1.0, 0.0, 0.0, 0.6562, 1.0, 0.2812, 1.0, 0.2812, 1.0, 0.3125, 1.0, 0.3125, 1.0, 0.25, 1.0, 0.0, 0.0, 0.0, 0.0, 0.2812, 1.0, 0.1875, 1.0, 0.2188, 1.0, 0.2188, 1.0, 0.1875, 1.0, 0.1562, 1.0, 0.1875, 1.0, 0.1875, 1.0, 0.1562, 1.0, 0.2968, 0.4854, 0.25, 0.49, 0.25, 0.49, 0.2968, 0.4854, 0.125, 1.0, 0.1562, 1.0, 0.1562, 1.0, 0.125, 1.0, 0.9375, 1.0, 0.9688, 1.0, 0.9688, 1.0, 0.9375, 1.0, 0.09375, 1.0, 0.125, 1.0, 0.125, 1.0, 0.09375, 1.0, 0.9062, 1.0, 0.9375, 1.0, 0.9375, 1.0, 0.9062, 1.0, 0.0625, 1.0, 0.09375, 1.0, 0.09375, 1.0, 0.0625, 1.0, 0.875, 1.0, 0.9062, 1.0, 0.9062, 1.0, 0.875, 1.0, 0.03125, 1.0, 0.0625, 1.0, 0.0625, 1.0, 0.03125, 1.0, 0.4844, 1.0, 0.4844, 1.0, 0.2032, 0.01461, 0.2032, 0.01461, 0.8438, 1.0, 0.875, 1.0, 0.875, 1.0, 0.8438, 1.0, 0.9688, 1.0, 0.25, 0.49, 0.03125, 1.0, 0.0625, 1.0, 0.09375, 1.0, 0.125, 1.0, 0.1562, 1.0, 0.1875, 1.0, 0.2188, 1.0, 0.25, 1.0, 0.2812, 1.0, 0.3125, 1.0, 0.3438, 1.0, 0.375, 1.0, 0.4062, 1.0, 0.1582, 0.02827, 0.2032, 0.01461, 0.4844, 1.0, 0.5, 1.0, 0.5156, 1.0, 0.2968, 0.01461, 0.5625, 1.0, 0.5938, 1.0, 0.625, 1.0, 0.6562, 1.0, 0.6875, 1.0, 0.7188, 1.0, 0.75, 1.0, 0.7812, 1.0, 0.8125, 1.0, 0.8438, 1.0, 0.875, 1.0, 0.9062, 1.0, 0.9375, 1.0, 0.4844, 0.6286, 0.4688, 0.6078, 0.4688, 0.6078, 0.4844, 0.6286, 0.5938, 0.5, 0.5938, 0.75, 0.5625, 0.75, 0.5625, 0.5, 0.625, 0.5, 0.625, 0.75, 0.5938, 0.75, 0.5938, 0.5, 0.6562, 0.5, 0.6562, 0.75, 0.625, 0.75, 0.625, 0.5, 0.6875, 0.5, 0.6875, 0.75, 0.6562, 0.75, 0.6562, 0.5, 0.7188, 0.5, 0.7188, 0.75, 0.6875, 0.75, 0.6875, 0.5, 0.75, 0.5, 0.75, 0.75, 0.7188, 0.75, 0.7188, 0.5, 0.7812, 0.5, 0.7812, 0.75, 0.75, 0.75, 0.75, 0.5, 0.8125, 0.5, 0.8125, 0.75, 0.7812, 0.75, 0.7812, 0.5, 0.8438, 0.5, 0.8438, 0.75, 0.8125, 0.75, 0.8125, 0.5, 0.875, 0.5, 0.875, 0.75, 0.8438, 0.75, 0.8438, 0.5, 0.9062, 0.5, 0.9062, 0.75, 0.875, 0.75, 0.875, 0.5, 0.9375, 0.5, 0.9375, 0.75, 0.9062, 0.75, 0.9062, 0.5, 0.3418, 0.02827, 0.2968, 0.01461, 0.4218, 0.01461, 0.4668, 0.02827, 0.5137, 0.02827, 0.4687, 0.01461, 0.4843, 0.01461, 0.5918, 0.02827, 0.4825, 0.02827, 0.4374, 0.01461, 0.4531, 0.01461, 0.4981, 0.02827, 0.9375, 0.8281, 0.9375, 0.8438, 0.9062, 0.8438, 0.9062, 0.8281, 0.9062, 0.8281, 0.9062, 0.8438, 0.875, 0.8438, 0.875, 0.8281, 0.875, 0.8281, 0.875, 0.8438, 0.8438, 0.8438, 0.8438, 0.8281, 0.8438, 0.8281, 0.8438, 0.8438, 0.8125, 0.8438, 0.8125, 0.8281, 0.8125, 0.8281, 0.8125, 0.8438, 0.7812, 0.8438, 0.7812, 0.8281, 0.7812, 0.8281, 0.7812, 0.8438, 0.75, 0.8438, 0.75, 0.8281, 0.75, 0.8281, 0.75, 0.8438, 0.7188, 0.8438, 0.7188, 0.8281, 0.7188, 0.8281, 0.7188, 0.8438, 0.6875, 0.8438, 0.6875, 0.8281, 0.6875, 0.8281, 0.6875, 0.8438, 0.6562, 0.8438, 0.6562, 0.8281, 0.6562, 0.8281, 0.6562, 0.8438, 0.625, 0.8438, 0.625, 0.8281, 0.625, 0.8281, 0.625, 0.8438, 0.5938, 0.8438, 0.5938, 0.8281, 0.5938, 0.8281, 0.5938, 0.8438, 0.5625, 0.8438, 0.5625, 0.8281, 0.9375, 0.8438, 0.9375, 0.8594, 0.9062, 0.8594, 0.9062, 0.8438, 0.9062, 0.8438, 0.9062, 0.8594, 0.875, 0.8594, 0.875, 0.8438, 0.875, 0.8438, 0.875, 0.8594, 0.8438, 0.8594, 0.8438, 0.8438, 0.8438, 0.8438, 0.8438, 0.8594, 0.8125, 0.8594, 0.8125, 0.8438, 0.8125, 0.8438, 0.8125, 0.8594, 0.7812, 0.8594, 0.7812, 0.8438, 0.7812, 0.8438, 0.7812, 0.8594, 0.75, 0.8594, 0.75, 0.8438, 0.75, 0.8438, 0.75, 0.8594, 0.7188, 0.8594, 0.7188, 0.8438, 0.7188, 0.8438, 0.7188, 0.8594, 0.6875, 0.8594, 0.6875, 0.8438, 0.6875, 0.8438, 0.6875, 0.8594, 0.6562, 0.8594, 0.6562, 0.8438, 0.6562, 0.8438, 0.6562, 0.8594, 0.625, 0.8594, 0.625, 0.8438, 0.625, 0.8438, 0.625, 0.8594, 0.5938, 0.8594, 0.5938, 0.8438, 0.5938, 0.8438, 0.5938, 0.8594, 0.5625, 0.8594, 0.5625, 0.8438, 0.5938, 0.8125, 0.5938, 0.8281, 0.5625, 0.8281, 0.5625, 0.8125, 0.625, 0.8125, 0.625, 0.8281, 0.5938, 0.8281, 0.5938, 0.8125, 0.6562, 0.8125, 0.6562, 0.8281, 0.625, 0.8281, 0.625, 0.8125, 0.6875, 0.8125, 0.6875, 0.8281, 0.6562, 0.8281, 0.6562, 0.8125, 0.7188, 0.8125, 0.7188, 0.8281, 0.6875, 0.8281, 0.6875, 0.8125, 0.75, 0.8125, 0.75, 0.8281, 0.7188, 0.8281, 0.7188, 0.8125, 0.7812, 0.8125, 0.7812, 0.8281, 0.75, 0.8281, 0.75, 0.8125, 0.8125, 0.8125, 0.8125, 0.8281, 0.7812, 0.8281, 0.7812, 0.8125, 0.8438, 0.8125, 0.8438, 0.8281, 0.8125, 0.8281, 0.8125, 0.8125, 0.875, 0.8125, 0.875, 0.8281, 0.8438, 0.8281, 0.8438, 0.8125, 0.9062, 0.8125, 0.9062, 0.8281, 0.875, 0.8281, 0.875, 0.8125, 0.9375, 0.8125, 0.9375, 0.8281, 0.9062, 0.8281, 0.9062, 0.8125, 0.4981, 0.02827, 0.4531, 0.01461, 0.4687, 0.01461, 0.5137, 0.02827, 0.09375, 0.5, 0.09375, 0.75, 0.0625, 0.75, 0.0625, 0.5, 0.125, 0.5, 0.125, 0.75, 0.09375, 0.75, 0.09375, 0.5, 0.1562, 0.5, 0.1562, 0.75, 0.125, 0.75, 0.125, 0.5, 0.1875, 0.5, 0.1875, 0.75, 0.1562, 0.75, 0.1562, 0.5, 0.2188, 0.5, 0.2188, 0.75, 0.1875, 0.75, 0.1875, 0.5, 0.25, 0.5, 0.25, 0.75, 0.2188, 0.75, 0.2188, 0.5, 0.2812, 0.5, 0.2812, 0.75, 0.25, 0.75, 0.25, 0.5, 0.3125, 0.5, 0.3125, 0.75, 0.2812, 0.75, 0.2812, 0.5, 0.3438, 0.5, 0.3438, 0.75, 0.3125, 0.75, 0.3125, 0.5, 0.375, 0.5, 0.375, 0.75, 0.3438, 0.75, 0.3438, 0.5, 0.4062, 0.5, 0.4062, 0.75, 0.375, 0.75, 0.375, 0.5, 0.4375, 0.5, 0.4375, 0.75, 0.4062, 0.75, 0.4062, 0.5, 0.09375, 0.8438, 0.09375, 0.8594, 0.0625, 0.8594, 0.0625, 0.8438, 0.4375, 0.8281, 0.4375, 0.8438, 0.4062, 0.8438, 0.4062, 0.8281, 0.4062, 0.8281, 0.4062, 0.8438, 0.375, 0.8438, 0.375, 0.8281, 0.375, 0.8281, 0.375, 0.8438, 0.3438, 0.8438, 0.3438, 0.8281, 0.3438, 0.8281, 0.3438, 0.8438, 0.3125, 0.8438, 0.3125, 0.8281, 0.3125, 0.8281, 0.3125, 0.8438, 0.2812, 0.8438, 0.2812, 0.8281, 0.2812, 0.8281, 0.2812, 0.8438, 0.25, 0.8438, 0.25, 0.8281, 0.25, 0.8281, 0.25, 0.8438, 0.2188, 0.8438, 0.2188, 0.8281, 0.2188, 0.8281, 0.2188, 0.8438, 0.1875, 0.8438, 0.1875, 0.8281, 0.1875, 0.8281, 0.1875, 0.8438, 0.1562, 0.8438, 0.1562, 0.8281, 0.1562, 0.8281, 0.1562, 0.8438, 0.125, 0.8438, 0.125, 0.8281, 0.125, 0.8281, 0.125, 0.8438, 0.09375, 0.8438, 0.09375, 0.8281, 0.09375, 0.8125, 0.09375, 0.8281, 0.0625, 0.8281, 0.0625, 0.8125, 0.125, 0.8125, 0.125, 0.8281, 0.09375, 0.8281, 0.09375, 0.8125, 0.1562, 0.8125, 0.1562, 0.8281, 0.125, 0.8281, 0.125, 0.8125, 0.1875, 0.8125, 0.1875, 0.8281, 0.1562, 0.8281, 0.1562, 0.8125, 0.2188, 0.8125, 0.2188, 0.8281, 0.1875, 0.8281, 0.1875, 0.8125, 0.25, 0.8125, 0.25, 0.8281, 0.2188, 0.8281, 0.2188, 0.8125, 0.2812, 0.8125, 0.2812, 0.8281, 0.25, 0.8281, 0.25, 0.8125, 0.3125, 0.8125, 0.3125, 0.8281, 0.2812, 0.8281, 0.2812, 0.8125, 0.3438, 0.8125, 0.3438, 0.8281, 0.3125, 0.8281, 0.3125, 0.8125, 0.375, 0.8125, 0.375, 0.8281, 0.3438, 0.8281, 0.3438, 0.8125, 0.4062, 0.8125, 0.4062, 0.8281, 0.375, 0.8281, 0.375, 0.8125, 0.4375, 0.8125, 0.4375, 0.8281, 0.4062, 0.8281, 0.4062, 0.8125, 0.4375, 0.8438, 0.4375, 0.8594, 0.4062, 0.8594, 0.4062, 0.8438, 0.4062, 0.8438, 0.4062, 0.8594, 0.375, 0.8594, 0.375, 0.8438, 0.375, 0.8438, 0.375, 0.8594, 0.3438, 0.8594, 0.3438, 0.8438, 0.3438, 0.8438, 0.3438, 0.8594, 0.3125, 0.8594, 0.3125, 0.8438, 0.3125, 0.8438, 0.3125, 0.8594, 0.2812, 0.8594, 0.2812, 0.8438, 0.2812, 0.8438, 0.2812, 0.8594, 0.25, 0.8594, 0.25, 0.8438, 0.25, 0.8438, 0.25, 0.8594, 0.2188, 0.8594, 0.2188, 0.8438, 0.2188, 0.8438, 0.2188, 0.8594, 0.1875, 0.8594, 0.1875, 0.8438, 0.1875, 0.8438, 0.1875, 0.8594, 0.1562, 0.8594, 0.1562, 0.8438, 0.1562, 0.8438, 0.1562, 0.8594, 0.125, 0.8594, 0.125, 0.8438, 0.125, 0.8438, 0.125, 0.8594, 0.09375, 0.8594, 0.09375, 0.8438, 0.0625, 0.8438, 0.0625, 0.8281, 0.09375, 0.8281, 0.09375, 0.8438, 0.3302, 0.2983, 0.4844, 0.8125, 0.4844, 0.8281, 0.3196, 0.2746, 0.2629, 0.2052, 0.3302, 0.2983, 0.3196, 0.2746, 0.2542, 0.1904, 0.5, 0.8125, 0.5156, 0.8125, 0.5156, 0.8281, 0.5, 0.8281, 0.4844, 0.8125, 0.5, 0.8125, 0.5, 0.8281, 0.4844, 0.8281, 0.5, 0.8281, 0.5156, 0.8281, 0.5156, 0.8438, 0.5, 0.8437, 0.4844, 0.8281, 0.5, 0.8281, 0.5, 0.8437, 0.4844, 0.8438, 0.3196, 0.2746, 0.4844, 0.8281, 0.4844, 0.8438, 0.309, 0.251, 0.2542, 0.1904, 0.3196, 0.2746, 0.309, 0.251, 0.2455, 0.1757, 0.5, 0.8437, 0.5156, 0.8438, 0.5156, 0.8594, 0.5, 0.8594, 0.4844, 0.8438, 0.5, 0.8437, 0.5, 0.8594, 0.4844, 0.8594, 0.309, 0.251, 0.4844, 0.8438, 0.4844, 0.8594, 0.2984, 0.2273, 0.2455, 0.1757, 0.309, 0.251, 0.2984, 0.2273, 0.2367, 0.1609, 0.2878, 0.2037, 0.4844, 0.875, 0.4844, 1.0, 0.2032, 0.01461, 0.228, 0.1462, 0.2878, 0.2037, 0.2032, 0.01461, 0.1582, 0.02827, 0.5, 0.875, 0.5156, 0.875, 0.5156, 1.0, 0.5, 1.0, 0.4844, 0.875, 0.5, 0.875, 0.5, 1.0, 0.4844, 1.0, 0.5156, 1.0, 0.5156, 0.875, 0.4218, 0.01461, 0.2968, 0.01461, 0.0, 0.8594, 0.03125, 0.8594, 0.03125, 0.9538, 0.0, 0.9538, 0.03125, 0.8594, 0.0625, 0.875, 0.0625, 1.0, 0.03125, 1.0, 0.03125, 0.9538, 0.9375, 0.8594, 0.9688, 0.8594, 0.9688, 0.9538, 0.9688, 1.0, 0.9375, 1.0, 0.9688, 0.8594, 1.0, 0.8594, 1.0, 0.9538, 0.9688, 0.9538, 0.0, 0.8438, 0.03125, 0.8437, 0.03125, 0.8594, 0.0, 0.8594, 0.9375, 0.8438, 0.9688, 0.8438, 0.9688, 0.8594, 0.9375, 0.8594, 0.03125, 0.8437, 0.0625, 0.8438, 0.0625, 0.8594, 0.03125, 0.8594, 0.9688, 0.8438, 1.0, 0.8438, 1.0, 0.8594, 0.9688, 0.8594, 0.0, 0.8281, 0.03125, 0.8281, 0.03125, 0.8437, 0.0, 0.8438, 0.03125, 0.8281, 0.0625, 0.8281, 0.0625, 0.8438, 0.03125, 0.8437, 0.9375, 0.8281, 0.9688, 0.8281, 0.9688, 0.8438, 0.9375, 0.8438, 0.9688, 0.8281, 1.0, 0.8281, 1.0, 0.8438, 0.9688, 0.8438, 0.0, 0.8125, 0.03125, 0.8125, 0.03125, 0.8281, 0.0, 0.8281, 0.03125, 0.8125, 0.0625, 0.8125, 0.0625, 0.8281, 0.03125, 0.8281, 0.9375, 0.8125, 0.9688, 0.8125, 0.9688, 0.8281, 0.9375, 0.8281, 0.9688, 0.8125, 1.0, 0.8125, 1.0, 0.8281, 0.9688, 0.8281, 0.4374, 0.01461, 0.5156, 0.8594, 0.5156, 0.8438, 0.4531, 0.01461, 0.4531, 0.01461, 0.5156, 0.8438, 0.5156, 0.8281, 0.4687, 0.01461, 0.4687, 0.01461, 0.5156, 0.8281, 0.5156, 0.8125, 0.4843, 0.01461, 0.75, 0.49, 0.7968, 0.4854, 0.8418, 0.4717, 0.8833, 0.4496, 0.9197, 0.4197, 0.9496, 0.3833, 0.9717, 0.3418, 0.9854, 0.2968, 0.99, 0.25, 0.9854, 0.2032, 0.9717, 0.1582, 0.9496, 0.1167, 0.9197, 0.08029, 0.8833, 0.05045, 0.8418, 0.02827, 0.7968, 0.01461, 0.7734, 0.01231, 0.75, 0.01, 0.7266, 0.01231, 0.7032, 0.01461, 0.6582, 0.02827, 0.6167, 0.05045, 0.5803, 0.08029, 0.5504, 0.1167, 0.5283, 0.1582, 0.5146, 0.2032, 0.51, 0.25, 0.5146, 0.2968, 0.5283, 0.3418, 0.5504, 0.3833, 0.5803, 0.4197, 0.6167, 0.4496, 0.6582, 0.4717, 0.7032, 0.4854, 0.4844, 0.5, 0.7032, 0.01461, 0.7032, 0.01461, 0.4844, 0.5, 0.5, 0.5, 0.4844, 0.5, 0.4844, 0.5, 0.5, 0.5, 0.3438, 0.5, 0.3125, 0.5, 0.3125, 0.5, 0.3438, 0.5, 0.0625, 0.5, 0.03125, 0.5, 0.03125, 0.5, 0.0625, 0.5, 0.9062, 0.5, 0.875, 0.5, 0.875, 0.5, 0.9062, 0.5, 0.625, 0.5, 0.5938, 0.5, 0.5938, 0.5, 0.625, 0.5, 0.7032, 0.01461, 0.4375, 0.5, 0.4375, 0.5, 0.7032, 0.01461, 0.1875, 0.5, 0.1562, 0.5, 0.1562, 0.5, 0.1875, 0.5, 0.75, 0.5, 0.7188, 0.5, 0.7188, 0.5, 0.75, 0.5, 0.3125, 0.5, 0.2812, 0.5, 0.2812, 0.5, 0.3125, 0.5, 0.03125, 0.5, 0.0, 0.5, 0.0, 0.5, 0.03125, 0.5, 0.875, 0.5, 0.8438, 0.5, 0.8438, 0.5, 0.875, 0.5, 0.5938, 0.5, 0.5625, 0.5, 0.5625, 0.5, 0.5938, 0.5, 1.0, 0.5, 0.9688, 0.5, 0.9688, 0.5, 1.0, 0.5, 0.4375, 0.5, 0.4062, 0.5, 0.4062, 0.5, 0.4375, 0.5, 0.1562, 0.5, 0.125, 0.5, 0.125, 0.5, 0.1562, 0.5, 0.7968, 0.01461, 0.7734, 0.01231, 0.7734, 0.01231, 0.7968, 0.01461, 0.7188, 0.5, 0.6875, 0.5, 0.6875, 0.5, 0.7188, 0.5, 0.2812, 0.5, 0.25, 0.5, 0.25, 0.5, 0.2812, 0.5, 0.8438, 0.5, 0.8125, 0.5, 0.8125, 0.5, 0.8438, 0.5, 0.8418, 0.02827, 0.7968, 0.01461, 0.7968, 0.01461, 0.8418, 0.02827, 0.4062, 0.5, 0.375, 0.5, 0.375, 0.5, 0.4062, 0.5, 0.125, 0.5, 0.09375, 0.5, 0.09375, 0.5, 0.125, 0.5, 0.9688, 0.5, 0.9375, 0.5, 0.9375, 0.5, 0.9688, 0.5, 0.6875, 0.5, 0.6562, 0.5, 0.6562, 0.5, 0.6875, 0.5, 0.25, 0.5, 0.2188, 0.5, 0.2188, 0.5, 0.25, 0.5, 0.8125, 0.5, 0.7812, 0.5, 0.7812, 0.5, 0.8125, 0.5, 0.5156, 0.5, 0.5, 0.5, 0.5, 0.5, 0.5156, 0.5, 0.375, 0.5, 0.3438, 0.5, 0.3438, 0.5, 0.375, 0.5, 0.09375, 0.5, 0.0625, 0.5, 0.0625, 0.5, 0.09375, 0.5, 0.9375, 0.5, 0.9062, 0.5, 0.9062, 0.5, 0.9375, 0.5, 0.6562, 0.5, 0.625, 0.5, 0.625, 0.5, 0.6562, 0.5, 0.2188, 0.5, 0.1875, 0.5, 0.1875, 0.5, 0.2188, 0.5, 0.2968, 0.01461, 0.2968, 0.01461, 0.5156, 1.0, 0.5156, 1.0, 0.2968, 0.01461, 0.2968, 0.01461, 0.3418, 0.02827, 0.3418, 0.02827, 0.5, 1.0, 0.5, 1.0, 0.4844, 1.0, 0.4844, 1.0, 0.4844, 1.0, 0.4844, 1.0, 0.2032, 0.01461, 0.2032, 0.01461, 0.2032, 0.01461, 0.2032, 0.01461, 0.1582, 0.02827, 0.1582, 0.02827, 0.6875, 1.0, 0.6875, 1.0, 0.6562, 1.0, 0.6562, 1.0, 0.5156, 1.0, 0.5156, 1.0, 0.5, 1.0, 0.5, 1.0, 0.4375, 1.0, 0.4375, 1.0, 0.4062, 1.0, 0.4062, 1.0, 0.6562, 1.0, 0.6562, 1.0, 0.625, 1.0, 0.625, 1.0, 0.4062, 1.0, 0.4062, 1.0, 0.375, 1.0, 0.375, 1.0, 0.625, 1.0, 0.625, 1.0, 0.5938, 1.0, 0.5938, 1.0, 0.375, 1.0, 0.375, 1.0, 0.3438, 1.0, 0.3438, 1.0, 0.5938, 1.0, 0.5938, 1.0, 0.5625, 1.0, 0.5625, 1.0, 0.3438, 1.0, 0.3438, 1.0, 0.3125, 1.0, 0.3125, 1.0, 0.3418, 0.02827, 0.3418, 0.02827, 0.2968, 0.01461, 0.2968, 0.01461, 0.2968, 0.01461, 0.2968, 0.01461, 0.5156, 1.0, 0.5156, 1.0, 0.4688, 0.5664, 0.4844, 0.5456, 0.4844, 0.5456, 0.4688, 0.5664, 0.4844, 0.5456, 0.5, 0.5456, 0.5, 0.5456, 0.4844, 0.5456, 0.5156, 0.6286, 0.5, 0.6286, 0.5, 0.6286, 0.5156, 0.6286, 0.5312, 0.6078, 0.5156, 0.6286, 0.5156, 0.6286, 0.5312, 0.6078, 0.5, 0.6286, 0.4844, 0.6286, 0.4844, 0.6286, 0.5, 0.6286, 0.5, 0.5456, 0.5156, 0.5456, 0.5156, 0.5456, 0.5, 0.5456, 0.5312, 0.5664, 0.5312, 0.5664, 0.5156, 0.5456, 0.5156, 0.5456, 0.5312, 0.5664, 0.5312, 0.5871, 0.5312, 0.5871, 0.5312, 0.5664, 0.4688, 0.6078, 0.4688, 0.5871, 0.4688, 0.5871, 0.4688, 0.6078, 0.5312, 0.5871, 0.5312, 0.6078, 0.5312, 0.6078, 0.5312, 0.5871, 0.5156, 0.5456, 0.5312, 0.5664, 0.5312, 0.5664, 0.5156, 0.5456, 0.5, 0.6286, 0.4844, 0.6286, 0.4844, 0.6286, 0.5, 0.6286, 0.4688, 0.5871, 0.4688, 0.5664, 0.4688, 0.5664, 0.4688, 0.5871, 0.4688, 0.6078, 0.4688, 0.6078, 0.4844, 0.6286, 0.4844, 0.6286, 0.5, 0.6286, 0.5, 0.5456, 0.5156, 0.5456, 0.5312, 0.5664, 0.5312, 0.5871, 0.5312, 0.6078, 0.5156, 0.6286, 0.4844, 0.5456, 0.5, 0.5456, 0.5, 0.6286, 0.4844, 0.6286, 0.4688, 0.6078, 0.4688, 0.5871, 0.4688, 0.5664, 0.5312, 0.5664, 0.5312, 0.5871, 0.5312, 0.5871, 0.5312, 0.5664, 0.5312, 0.5871, 0.5312, 0.6078, 0.5312, 0.6078, 0.5312, 0.5871, 0.4688, 0.5664, 0.4844, 0.5456, 0.4844, 0.5456, 0.4688, 0.5664, 0.5312, 0.6078, 0.5156, 0.6286, 0.5156, 0.6286, 0.5312, 0.6078, 0.5156, 0.6286, 0.5, 0.6286, 0.5, 0.6286, 0.5156, 0.6286, 0.4688, 0.5871, 0.4688, 0.5664, 0.4688, 0.5664, 0.4688, 0.5871, 0.4688, 0.6078, 0.4688, 0.5871, 0.4688, 0.5871, 0.4688, 0.6078, 0.4844, 0.5456, 0.5, 0.5456, 0.5, 0.5456, 0.4844, 0.5456, 0.5, 0.5456, 0.5156, 0.5456, 0.5156, 0.5456, 0.5, 0.5456, 0.03125, 0.5747, 0.03125, 0.6176, 0.03125, 0.6176, 0.03125, 0.5747, 0.0, 0.5747, 0.03125, 0.5747, 0.03125, 0.5747, 0.0, 0.5747, 0.03125, 0.9538, 0.03125, 1.0, 0.03125, 1.0, 0.03125, 0.9538, 0.9688, 0.9538, 1.0, 0.9538, 1.0, 0.9538, 0.9688, 0.9538, 0.9688, 0.5747, 1.0, 0.5747, 1.0, 0.5747, 0.9688, 0.5747, 0.03125, 0.9538, 0.03125, 1.0, 0.03125, 1.0, 0.03125, 0.9538, 0.03125, 0.6176, 0.0, 0.6176, 0.0, 0.6176, 0.03125, 0.6176, 0.9688, 0.9538, 1.0, 0.9538, 1.0, 0.9538, 0.9688, 0.9538, 0.9688, 0.5747, 1.0, 0.5747, 1.0, 0.5747, 0.9688, 0.5747, 0.25, 0.49, 0.2968, 0.4854, 0.2968, 0.4854, 0.25, 0.49, 0.9688, 0.6176, 0.9688, 0.5747, 0.9688, 0.5747, 0.9688, 0.6176, 1.0, 0.6176, 0.9688, 0.6176, 0.9688, 0.6176, 1.0, 0.6176, 0.0, 0.9538, 0.03125, 0.9538, 0.03125, 0.9538, 0.0, 0.9538, 0.2032, 0.4854, 0.25, 0.49, 0.25, 0.49, 0.2032, 0.4854, 0.03125, 0.6176, 0.0, 0.6176, 0.0, 0.6176, 0.03125, 0.6176, 0.9688, 0.5747, 1.0, 0.5747, 1.0, 0.5747, 0.9688, 0.5747, 0.03125, 0.9538, 0.03125, 1.0, 0.03125, 1.0, 0.03125, 0.9538, 0.0, 0.9538, 0.0, 0.6176, 0.03125, 0.6176, 0.03125, 0.9538, 0.9688, 0.9538, 0.9688, 0.6176, 0.9688, 0.6176, 0.9688, 0.9538, 0.25, 0.49, 0.2968, 0.4854, 0.2968, 0.4854, 0.25, 0.49, 0.03125, 0.5747, 0.03125, 0.6176, 0.03125, 0.6176, 0.03125, 0.5747, 0.9688, 1.0, 0.9688, 0.9538, 0.9688, 0.9538, 0.9688, 1.0, 0.9688, 0.6176, 0.9688, 0.5747, 0.9688, 0.5747, 0.9688, 0.6176, 0.0, 0.9538, 0.03125, 0.9538, 0.03125, 0.9538, 0.0, 0.9538, 1.0, 0.6176, 0.9688, 0.6176, 0.9688, 0.6176, 1.0, 0.6176, 0.2032, 0.4854, 0.25, 0.49, 0.25, 0.49, 0.2032, 0.4854, 0.0, 0.5747, 0.03125, 0.5747, 0.03125, 0.5747, 0.0, 0.5747, 0.0, 0.9538, 0.03125, 0.9538, 0.03125, 1.0, 0.0, 1.0, 0.9688, 0.9538, 1.0, 0.9538, 1.0, 1.0, 0.9688, 1.0, 0.0, 0.5747, 0.03125, 0.5747, 0.03125, 0.6176, 0.0, 0.6176, 0.9688, 0.5747, 1.0, 0.5747, 1.0, 0.6176, 0.9688, 0.6176, 0.25, 0.49, 0.2968, 0.4854, 0.2968, 0.4854, 0.25, 0.49, 0.03125, 0.5747, 0.03125, 0.6176, 0.03125, 0.6176, 0.03125, 0.5747, 0.9688, 1.0, 0.9688, 0.9538, 0.9688, 0.9538, 0.9688, 1.0, 0.9688, 0.6176, 0.9688, 0.5747, 0.9688, 0.5747, 0.9688, 0.6176, 0.9688, 0.9538, 0.9688, 0.6176, 1.0, 0.6176, 0.0, 0.9538, 0.03125, 0.9538, 0.03125, 0.9538, 0.03125, 0.6176, 0.03125, 0.6176, 0.2032, 0.4854, 0.25, 0.49, 0.25, 0.49, 0.2032, 0.4854, 0.0, 0.5747, 0.03125, 0.5747, 0.03125, 0.5747, 0.0, 0.5747, 0.9688, 0.9538, 1.0, 0.9538, 1.0, 0.6176, 0.9688, 0.6176, 1.0, 0.9538, 0.03125, 0.9538, 0.03125, 0.6176, 1.0, 0.6176, 0.4375, 1.0, 0.4375, 1.0, 0.4062, 1.0, 0.4062, 1.0, 0.6562, 1.0, 0.6562, 1.0, 0.625, 1.0, 0.625, 1.0, 0.4062, 1.0, 0.4062, 1.0, 0.375, 1.0, 0.375, 1.0, 0.7188, 1.0, 0.7188, 1.0, 0.75, 1.0, 0.0, 0.0, 0.625, 1.0, 0.625, 1.0, 0.5938, 1.0, 0.5938, 1.0, 0.375, 1.0, 0.375, 1.0, 0.3438, 1.0, 0.3438, 1.0, 0.5938, 1.0, 0.5938, 1.0, 0.5625, 1.0, 0.5625, 1.0, 0.3438, 1.0, 0.3438, 1.0, 0.3125, 1.0, 0.3418, 0.02827, 0.3418, 0.02827, 0.2968, 0.01461, 0.2968, 0.01461, 0.4844, 1.0, 0.4844, 1.0, 0.2032, 0.01461, 0.2032, 0.01461, 0.2968, 0.01461, 0.2968, 0.01461, 0.5156, 1.0, 0.5156, 1.0, 0.5156, 1.0, 0.5156, 1.0, 0.5, 1.0, 0.5, 1.0, 0.5, 1.0, 0.5, 1.0, 0.4844, 1.0, 0.4844, 1.0, 0.2032, 0.01461, 0.2032, 0.01461, 0.1582, 0.02827, 0.1582, 0.02827, 0.6875, 1.0, 0.6562, 1.0, 0.6562, 1.0, 0.7188, 1.0, 0.6875, 1.0, 0.6875, 1.0, 0.5625, 0.5, 0.5625, 0.75, 0.4843, 0.01461, 0.0, 0.0, 0.0, 0.0, 0.5312, 0.5664, 0.7968, 0.01461, 0.6875, 1.0, 0.6875, 1.0, 0.7188, 1.0, 0.7188, 1.0, 0.0, 0.0, 0.0, 0.0, 0.0, 0.0, 0.0, 0.0, 0.0, 0.0, 0.0, 0.0, 0.0, 0.0, 0.0, 0.0, 0.7812, 1.0, 0.7812, 1.0, 0.75, 1.0, 0.0, 0.0, 0.7188, 1.0, 0.5156, 1.0, 0.5156, 1.0, 0.5, 1.0, 0.5, 1.0, 0.3418, 0.02827, 0.3418, 0.02827, 0.5938, 1.0, 0.5938, 1.0, 0.625, 1.0, 0.625, 1.0, 0.5938, 1.0, 0.5938, 1.0, 0.6562, 1.0, 0.6562, 1.0, 0.625, 1.0, 0.625, 1.0, 0.6875, 1.0, 0.6875, 1.0, 0.6562, 1.0, 0.6562, 1.0, 0.6562, 1.0, 0.625, 1.0, 0.625, 1.0, 0.6562, 1.0, 0.625, 1.0, 0.5938, 1.0, 0.5938, 1.0, 0.625, 1.0, 0.5938, 1.0, 0.5625, 1.0, 0.5625, 1.0, 0.5938, 1.0, 0.5625, 1.0, 0.2968, 0.01461, 0.2968, 0.01461, 0.3418, 0.02827, 0.2968, 0.01461, 0.5156, 1.0, 0.5156, 1.0, 0.2968, 0.01461, 0.5156, 1.0, 0.5, 1.0, 0.5, 1.0, 0.5156, 1.0, 0.5, 1.0, 0.4844, 1.0, 0.4844, 1.0, 0.5, 1.0, 0.4844, 1.0, 0.2032, 0.01461, 0.2032, 0.01461, 0.4844, 1.0, 0.2032, 0.01461, 0.1582, 0.02827, 0.1582, 0.02827, 0.2032, 0.01461, 0.1582, 0.02827, 0.4062, 1.0, 0.4062, 1.0, 0.4375, 1.0, 0.4062, 1.0, 0.375, 1.0, 0.375, 1.0, 0.4062, 1.0, 0.375, 1.0, 0.3438, 1.0, 0.3438, 1.0, 0.375, 1.0, 0.3438, 1.0, 0.3125, 1.0, 0.3125, 1.0, 0.3438, 1.0, 0.3125, 1.0, 0.2812, 1.0, 0.2812, 1.0, 0.3125, 1.0, 0.2812, 1.0, 0.3125, 1.0, 0.3125, 1.0, 0.2812, 1.0, 0.2812, 1.0, 0.25, 1.0, 0.2188, 1.0, 0.2188, 1.0, 0.2812, 1.0, 0.2812, 1.0, 0.0, 0.0, 0.2812, 1.0, 0.0, 0.0, 0.0, 0.0, 0.0, 0.0, 0.0, 0.0, 0.3438, 1.0, 0.0, 0.0, 0.625, 1.0, 0.6562, 1.0, 0.0, 0.0, 0.0, 0.0, 0.3438, 1.0, 0.375, 1.0, 0.4062, 1.0, 0.1582, 0.02827, 0.2032, 0.01461, 0.4844, 1.0, 0.5, 1.0, 0.5156, 1.0, 0.2968, 0.01461, 0.5625, 1.0, 0.5938, 1.0, 0.7188, 1.0, 0.0, 0.0, 0.6875, 1.0])
me_cylinder.materials.append(mat_zyouro)
me_cylinder.use_remesh_preserve_volume = False
me_cylinder.use_remesh_preserve_attributes = False
me_cylinder.use_mirror_vertex_groups = False
me_cylinder.update()

# ---- objects
ob_light = bpy.data.objects.new('Light', light_light)
ob_cylinder = bpy.data.objects.new('Cylinder', me_cylinder)
ob_camera = bpy.data.objects.new('Camera', cam_camera_001)

# ---- transforms, parenting, visibility, modifiers, constraints
ob_light.location = (8.097, 2.515, 4.497)
ob_light.rotation_euler = (0.6503, 0.05522, 1.866)
ob_light.lock_rotations_4d = False
ob_light.empty_display_type = 'ARROWS'
ob_light.color = (0.0, 0.0, 0.0, 0.0)
ob_light.lineart.crease_threshold = 0.0
ob_cylinder.location = (0.0, 0.0, 0.0)
ob_cylinder.lineart.crease_threshold = 0.0
_m = ob_cylinder.modifiers.new('Auto Smooth', 'NODES')
_m.node_group = ng_auto_smooth
_gi = [s.identifier for s in ng_auto_smooth.interface.items_tree if s.item_type == 'SOCKET' and s.in_out == 'INPUT']
_m[_gi[1]] = 0.5236  # Angle
ob_camera.location = (7.115, 4.462, 2.552)
ob_camera.rotation_euler = (1.253, 1.183e-06, 2.212)
ob_camera.lineart.crease_threshold = 0.0

# ---- collection membership
col_collection.objects.link(ob_light)
col_collection.objects.link(ob_cylinder)
col_collection.objects.link(ob_camera)
def _layer_coll(name, lc=None):
    lc = lc or bpy.context.view_layer.layer_collection
    for c in lc.children:
        if c.name == name: return c
        r = _layer_coll(name, c)
        if r: return r
_layer_coll('Collection 2').exclude = True

# ---- scene / render settings (as saved in the file)
scene.camera = ob_camera
scene.frame_start = 1; scene.frame_end = 250; scene.frame_set(1)
scene.render.engine = 'BLENDER_EEVEE_NEXT'
scene.render.resolution_percentage = 25
scene.cycles.use_denoising = False
scene.cycles.samples = 128
scene.cycles.sampling_pattern = 'TABULATED_SOBOL'
scene.cycles.use_adaptive_sampling = False
scene.cycles.use_light_tree = False
scene.view_settings.view_transform = 'Filmic'
bpy.context.view_layer.update()
